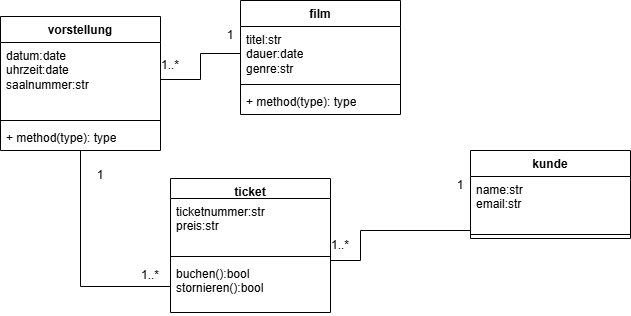

The diagram above was exported from draw.io. Its source (the exported page's mxGraphModel, read from the mxfile embedded in the PNG):
<mxGraphModel dx="662" dy="413" grid="1" gridSize="10" guides="1" tooltips="1" connect="1" arrows="1" fold="1" page="1" pageScale="1" pageWidth="827" pageHeight="1169" math="0" shadow="0">
  <root>
    <mxCell id="0" />
    <mxCell id="1" parent="0" />
    <mxCell id="D357OJAOyvpdoUJs19o_-6" parent="1" style="swimlane;fontStyle=1;align=center;verticalAlign=top;childLayout=stackLayout;horizontal=1;startSize=26;horizontalStack=0;resizeParent=1;resizeParentMax=0;resizeLast=0;collapsible=1;marginBottom=0;whiteSpace=wrap;html=1;" value="film" vertex="1">
      <mxGeometry height="114" width="160" x="240" y="60" as="geometry" />
    </mxCell>
    <mxCell id="D357OJAOyvpdoUJs19o_-7" parent="D357OJAOyvpdoUJs19o_-6" style="text;strokeColor=none;fillColor=none;align=left;verticalAlign=top;spacingLeft=4;spacingRight=4;overflow=hidden;rotatable=0;points=[[0,0.5],[1,0.5]];portConstraint=eastwest;whiteSpace=wrap;html=1;" value="titel:str&lt;div&gt;dauer:date&lt;/div&gt;&lt;div&gt;genre:str&lt;/div&gt;" vertex="1">
      <mxGeometry height="54" width="160" y="26" as="geometry" />
    </mxCell>
    <mxCell id="D357OJAOyvpdoUJs19o_-8" parent="D357OJAOyvpdoUJs19o_-6" style="line;strokeWidth=1;fillColor=none;align=left;verticalAlign=middle;spacingTop=-1;spacingLeft=3;spacingRight=3;rotatable=0;labelPosition=right;points=[];portConstraint=eastwest;strokeColor=inherit;" value="" vertex="1">
      <mxGeometry height="8" width="160" y="80" as="geometry" />
    </mxCell>
    <mxCell id="D357OJAOyvpdoUJs19o_-9" parent="D357OJAOyvpdoUJs19o_-6" style="text;strokeColor=none;fillColor=none;align=left;verticalAlign=top;spacingLeft=4;spacingRight=4;overflow=hidden;rotatable=0;points=[[0,0.5],[1,0.5]];portConstraint=eastwest;whiteSpace=wrap;html=1;" value="+ method(type): type" vertex="1">
      <mxGeometry height="26" width="160" y="88" as="geometry" />
    </mxCell>
    <mxCell id="D357OJAOyvpdoUJs19o_-27" edge="1" parent="1" source="D357OJAOyvpdoUJs19o_-10" style="edgeStyle=orthogonalEdgeStyle;rounded=0;orthogonalLoop=1;jettySize=auto;html=1;endArrow=none;endFill=0;" target="D357OJAOyvpdoUJs19o_-21" value="">
      <mxGeometry relative="1" as="geometry" />
    </mxCell>
    <mxCell id="D357OJAOyvpdoUJs19o_-10" parent="1" style="swimlane;fontStyle=1;align=center;verticalAlign=top;childLayout=stackLayout;horizontal=1;startSize=26;horizontalStack=0;resizeParent=1;resizeParentMax=0;resizeLast=0;collapsible=1;marginBottom=0;whiteSpace=wrap;html=1;" value="vorstellung" vertex="1">
      <mxGeometry height="134" width="160" y="76" as="geometry" />
    </mxCell>
    <mxCell id="D357OJAOyvpdoUJs19o_-11" parent="D357OJAOyvpdoUJs19o_-10" style="text;strokeColor=none;fillColor=none;align=left;verticalAlign=top;spacingLeft=4;spacingRight=4;overflow=hidden;rotatable=0;points=[[0,0.5],[1,0.5]];portConstraint=eastwest;whiteSpace=wrap;html=1;" value="datum:date&lt;div&gt;uhrzeit:date&lt;/div&gt;&lt;div&gt;saalnummer:str&lt;/div&gt;" vertex="1">
      <mxGeometry height="74" width="160" y="26" as="geometry" />
    </mxCell>
    <mxCell id="D357OJAOyvpdoUJs19o_-12" parent="D357OJAOyvpdoUJs19o_-10" style="line;strokeWidth=1;fillColor=none;align=left;verticalAlign=middle;spacingTop=-1;spacingLeft=3;spacingRight=3;rotatable=0;labelPosition=right;points=[];portConstraint=eastwest;strokeColor=inherit;" value="" vertex="1">
      <mxGeometry height="8" width="160" y="100" as="geometry" />
    </mxCell>
    <mxCell id="D357OJAOyvpdoUJs19o_-13" parent="D357OJAOyvpdoUJs19o_-10" style="text;strokeColor=none;fillColor=none;align=left;verticalAlign=top;spacingLeft=4;spacingRight=4;overflow=hidden;rotatable=0;points=[[0,0.5],[1,0.5]];portConstraint=eastwest;whiteSpace=wrap;html=1;" value="+ method(type): type" vertex="1">
      <mxGeometry height="26" width="160" y="108" as="geometry" />
    </mxCell>
    <mxCell id="D357OJAOyvpdoUJs19o_-23" edge="1" parent="1" source="D357OJAOyvpdoUJs19o_-14" style="edgeStyle=orthogonalEdgeStyle;rounded=0;orthogonalLoop=1;jettySize=auto;html=1;endArrow=none;endFill=0;" value="">
      <mxGeometry relative="1" as="geometry">
        <Array as="points">
          <mxPoint x="360" y="290" />
        </Array>
        <mxPoint x="330" y="320" as="targetPoint" />
      </mxGeometry>
    </mxCell>
    <mxCell id="D357OJAOyvpdoUJs19o_-14" parent="1" style="swimlane;fontStyle=1;align=center;verticalAlign=top;childLayout=stackLayout;horizontal=1;startSize=26;horizontalStack=0;resizeParent=1;resizeParentMax=0;resizeLast=0;collapsible=1;marginBottom=0;whiteSpace=wrap;html=1;" value="kunde" vertex="1">
      <mxGeometry height="88" width="160" x="470" y="210" as="geometry" />
    </mxCell>
    <mxCell id="D357OJAOyvpdoUJs19o_-15" parent="D357OJAOyvpdoUJs19o_-14" style="text;strokeColor=none;fillColor=none;align=left;verticalAlign=top;spacingLeft=4;spacingRight=4;overflow=hidden;rotatable=0;points=[[0,0.5],[1,0.5]];portConstraint=eastwest;whiteSpace=wrap;html=1;" value="name:str&lt;div&gt;email:str&lt;/div&gt;" vertex="1">
      <mxGeometry height="54" width="160" y="26" as="geometry" />
    </mxCell>
    <mxCell id="D357OJAOyvpdoUJs19o_-16" parent="D357OJAOyvpdoUJs19o_-14" style="line;strokeWidth=1;fillColor=none;align=left;verticalAlign=middle;spacingTop=-1;spacingLeft=3;spacingRight=3;rotatable=0;labelPosition=right;points=[];portConstraint=eastwest;strokeColor=inherit;" value="" vertex="1">
      <mxGeometry height="8" width="160" y="80" as="geometry" />
    </mxCell>
    <mxCell id="D357OJAOyvpdoUJs19o_-18" parent="1" style="swimlane;fontStyle=1;align=center;verticalAlign=top;childLayout=stackLayout;horizontal=1;startSize=20;horizontalStack=0;resizeParent=1;resizeParentMax=0;resizeLast=0;collapsible=1;marginBottom=0;whiteSpace=wrap;html=1;" value="ticket" vertex="1">
      <mxGeometry height="134" width="160" x="170" y="238" as="geometry" />
    </mxCell>
    <mxCell id="D357OJAOyvpdoUJs19o_-26" parent="D357OJAOyvpdoUJs19o_-18" style="text;strokeColor=none;fillColor=none;align=left;verticalAlign=top;spacingLeft=4;spacingRight=4;overflow=hidden;rotatable=0;points=[[0,0.5],[1,0.5]];portConstraint=eastwest;whiteSpace=wrap;html=1;" value="ticketnummer:str&lt;div&gt;preis:str&lt;/div&gt;" vertex="1">
      <mxGeometry height="54" width="160" y="20" as="geometry" />
    </mxCell>
    <mxCell id="D357OJAOyvpdoUJs19o_-20" parent="D357OJAOyvpdoUJs19o_-18" style="line;strokeWidth=1;fillColor=none;align=left;verticalAlign=middle;spacingTop=-1;spacingLeft=3;spacingRight=3;rotatable=0;labelPosition=right;points=[];portConstraint=eastwest;strokeColor=inherit;" value="" vertex="1">
      <mxGeometry height="8" width="160" y="74" as="geometry" />
    </mxCell>
    <mxCell id="D357OJAOyvpdoUJs19o_-21" parent="D357OJAOyvpdoUJs19o_-18" style="text;strokeColor=none;fillColor=none;align=left;verticalAlign=top;spacingLeft=4;spacingRight=4;overflow=hidden;rotatable=0;points=[[0,0.5],[1,0.5]];portConstraint=eastwest;whiteSpace=wrap;html=1;" value="buchen():bool&lt;div&gt;stornieren():bool&lt;/div&gt;" vertex="1">
      <mxGeometry height="52" width="160" y="82" as="geometry" />
    </mxCell>
    <mxCell id="D357OJAOyvpdoUJs19o_-24" parent="1" style="text;html=1;whiteSpace=wrap;strokeColor=none;fillColor=none;align=center;verticalAlign=middle;rounded=0;" value="1..*" vertex="1">
      <mxGeometry height="30" width="60" x="310" y="290" as="geometry" />
    </mxCell>
    <mxCell id="D357OJAOyvpdoUJs19o_-25" parent="1" style="text;html=1;whiteSpace=wrap;strokeColor=none;fillColor=none;align=center;verticalAlign=middle;rounded=0;" value="1" vertex="1">
      <mxGeometry height="30" width="60" x="430" y="230" as="geometry" />
    </mxCell>
    <mxCell id="D357OJAOyvpdoUJs19o_-28" parent="1" style="text;html=1;whiteSpace=wrap;strokeColor=none;fillColor=none;align=center;verticalAlign=middle;rounded=0;" value="1" vertex="1">
      <mxGeometry height="30" width="60" x="70" y="220" as="geometry" />
    </mxCell>
    <mxCell id="D357OJAOyvpdoUJs19o_-29" parent="1" style="text;html=1;whiteSpace=wrap;strokeColor=none;fillColor=none;align=center;verticalAlign=middle;rounded=0;" value="1..*" vertex="1">
      <mxGeometry height="30" width="60" x="120" y="320" as="geometry" />
    </mxCell>
    <mxCell id="D357OJAOyvpdoUJs19o_-30" edge="1" parent="1" source="D357OJAOyvpdoUJs19o_-7" style="edgeStyle=orthogonalEdgeStyle;rounded=0;orthogonalLoop=1;jettySize=auto;html=1;endArrow=none;endFill=0;" target="D357OJAOyvpdoUJs19o_-11" value="">
      <mxGeometry relative="1" as="geometry" />
    </mxCell>
    <mxCell id="D357OJAOyvpdoUJs19o_-31" parent="1" style="text;html=1;whiteSpace=wrap;strokeColor=none;fillColor=none;align=center;verticalAlign=middle;rounded=0;" value="1..*" vertex="1">
      <mxGeometry height="30" width="60" x="140" y="110" as="geometry" />
    </mxCell>
    <mxCell id="D357OJAOyvpdoUJs19o_-32" parent="1" style="text;html=1;whiteSpace=wrap;strokeColor=none;fillColor=none;align=center;verticalAlign=middle;rounded=0;" value="1" vertex="1">
      <mxGeometry height="30" width="60" x="200" y="80" as="geometry" />
    </mxCell>
  </root>
</mxGraphModel>